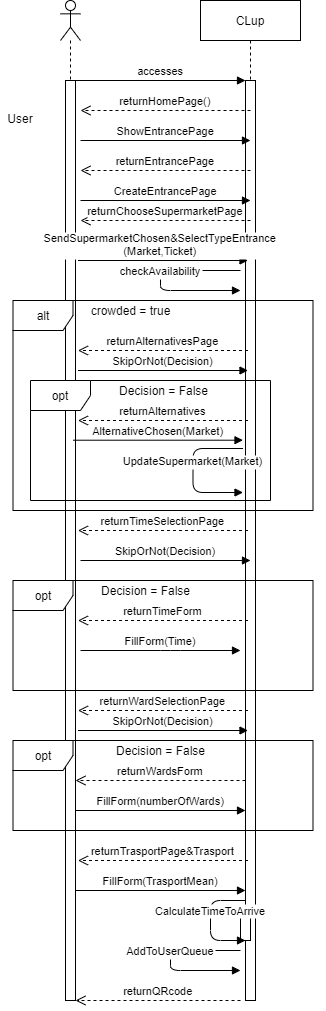

The diagram above was exported from draw.io. Its source (the exported page's mxGraphModel, read from the mxfile embedded in the PNG):
<mxGraphModel dx="950" dy="403" grid="1" gridSize="10" guides="1" tooltips="1" connect="1" arrows="1" fold="1" page="1" pageScale="1" pageWidth="850" pageHeight="1100" math="0" shadow="0">
  <root>
    <mxCell id="0" />
    <mxCell id="1" parent="0" />
    <mxCell id="3nuBFxr9cyL0pnOWT2aG-5" value="CLup" style="shape=umlLifeline;perimeter=lifelinePerimeter;container=1;collapsible=0;recursiveResize=0;rounded=0;shadow=0;strokeWidth=1;" parent="1" vertex="1">
      <mxGeometry x="300" y="80" width="100" height="1000" as="geometry" />
    </mxCell>
    <mxCell id="3nuBFxr9cyL0pnOWT2aG-6" value="" style="points=[];perimeter=orthogonalPerimeter;rounded=0;shadow=0;strokeWidth=1;" parent="3nuBFxr9cyL0pnOWT2aG-5" vertex="1">
      <mxGeometry x="45" y="80" width="10" height="920" as="geometry" />
    </mxCell>
    <mxCell id="nhJyVFbbGVzLRYPn0F34-61" value="" style="html=1;points=[];perimeter=orthogonalPerimeter;" parent="3nuBFxr9cyL0pnOWT2aG-5" vertex="1">
      <mxGeometry x="40" y="910" width="10" height="30" as="geometry" />
    </mxCell>
    <mxCell id="3nuBFxr9cyL0pnOWT2aG-7" value="returnQRcode" style="verticalAlign=bottom;endArrow=open;dashed=1;endSize=8;shadow=0;strokeWidth=1;" parent="1" target="3nuBFxr9cyL0pnOWT2aG-2" edge="1">
      <mxGeometry relative="1" as="geometry">
        <mxPoint x="275" y="236" as="targetPoint" />
        <mxPoint x="340" y="1080" as="sourcePoint" />
      </mxGeometry>
    </mxCell>
    <mxCell id="3nuBFxr9cyL0pnOWT2aG-8" value="accesses" style="verticalAlign=bottom;endArrow=block;entryX=0;entryY=0;shadow=0;strokeWidth=1;" parent="1" source="3nuBFxr9cyL0pnOWT2aG-2" target="3nuBFxr9cyL0pnOWT2aG-6" edge="1">
      <mxGeometry relative="1" as="geometry">
        <mxPoint x="275" y="160" as="sourcePoint" />
      </mxGeometry>
    </mxCell>
    <mxCell id="nhJyVFbbGVzLRYPn0F34-6" value="" style="group" parent="1" vertex="1" connectable="0">
      <mxGeometry x="100" y="80" width="325" height="1000" as="geometry" />
    </mxCell>
    <mxCell id="nhJyVFbbGVzLRYPn0F34-4" value="" style="group" parent="nhJyVFbbGVzLRYPn0F34-6" vertex="1" connectable="0">
      <mxGeometry x="60" width="20" height="1000" as="geometry" />
    </mxCell>
    <mxCell id="nhJyVFbbGVzLRYPn0F34-3" value="" style="shape=umlLifeline;participant=umlActor;perimeter=lifelinePerimeter;whiteSpace=wrap;html=1;container=1;collapsible=0;recursiveResize=0;verticalAlign=top;spacingTop=36;outlineConnect=0;" parent="nhJyVFbbGVzLRYPn0F34-4" vertex="1">
      <mxGeometry width="20" height="648.3516483516484" as="geometry" />
    </mxCell>
    <mxCell id="3nuBFxr9cyL0pnOWT2aG-2" value="" style="points=[];perimeter=orthogonalPerimeter;rounded=0;shadow=0;strokeWidth=1;" parent="nhJyVFbbGVzLRYPn0F34-4" vertex="1">
      <mxGeometry x="5" y="80" width="10" height="920" as="geometry" />
    </mxCell>
    <mxCell id="nhJyVFbbGVzLRYPn0F34-5" value="User" style="text;html=1;strokeColor=none;fillColor=none;align=center;verticalAlign=middle;whiteSpace=wrap;rounded=0;" parent="nhJyVFbbGVzLRYPn0F34-6" vertex="1">
      <mxGeometry y="101.14285714285714" width="40" height="33.714285714285715" as="geometry" />
    </mxCell>
    <mxCell id="nhJyVFbbGVzLRYPn0F34-12" value="alt" style="shape=umlFrame;whiteSpace=wrap;html=1;" parent="nhJyVFbbGVzLRYPn0F34-6" vertex="1">
      <mxGeometry x="12.5" y="300" width="300" height="210" as="geometry" />
    </mxCell>
    <mxCell id="nhJyVFbbGVzLRYPn0F34-11" value="returnChooseSupermarketPage" style="verticalAlign=bottom;endArrow=open;dashed=1;endSize=8;exitX=0;exitY=0.95;shadow=0;strokeWidth=1;" parent="nhJyVFbbGVzLRYPn0F34-6" edge="1">
      <mxGeometry relative="1" as="geometry">
        <mxPoint x="80" y="219.99999999999977" as="targetPoint" />
        <mxPoint x="250" y="219.99999999999977" as="sourcePoint" />
      </mxGeometry>
    </mxCell>
    <mxCell id="nhJyVFbbGVzLRYPn0F34-13" value="SendSupermarketChosen&amp;SelectTypeEntrance&#10;(Market,Ticket)" style="verticalAlign=bottom;endArrow=block;entryX=0;entryY=0;shadow=0;strokeWidth=1;" parent="nhJyVFbbGVzLRYPn0F34-6" edge="1">
      <mxGeometry x="-0.0294" relative="1" as="geometry">
        <mxPoint x="77.5" y="260.0000000000001" as="sourcePoint" />
        <mxPoint x="247.5" y="260.0000000000001" as="targetPoint" />
        <mxPoint as="offset" />
      </mxGeometry>
    </mxCell>
    <mxCell id="nhJyVFbbGVzLRYPn0F34-14" value="checkAvailability" style="verticalAlign=bottom;endArrow=block;shadow=0;strokeWidth=1;" parent="nhJyVFbbGVzLRYPn0F34-6" edge="1">
      <mxGeometry relative="1" as="geometry">
        <mxPoint x="240" y="270" as="sourcePoint" />
        <mxPoint x="240" y="290" as="targetPoint" />
        <Array as="points">
          <mxPoint x="160" y="270" />
          <mxPoint x="160" y="290" />
        </Array>
      </mxGeometry>
    </mxCell>
    <mxCell id="nhJyVFbbGVzLRYPn0F34-20" value="crowded = true" style="text;html=1;align=center;verticalAlign=middle;resizable=0;points=[];autosize=1;" parent="nhJyVFbbGVzLRYPn0F34-6" vertex="1">
      <mxGeometry x="80" y="300" width="100" height="20" as="geometry" />
    </mxCell>
    <mxCell id="nhJyVFbbGVzLRYPn0F34-21" value="returnAlternativesPage" style="verticalAlign=bottom;endArrow=open;dashed=1;endSize=8;exitX=0;exitY=0.95;shadow=0;strokeWidth=1;" parent="nhJyVFbbGVzLRYPn0F34-6" edge="1">
      <mxGeometry relative="1" as="geometry">
        <mxPoint x="77.5" y="349.9999999999998" as="targetPoint" />
        <mxPoint x="247.5" y="349.9999999999998" as="sourcePoint" />
      </mxGeometry>
    </mxCell>
    <mxCell id="nhJyVFbbGVzLRYPn0F34-23" value="opt" style="shape=umlFrame;whiteSpace=wrap;html=1;" parent="nhJyVFbbGVzLRYPn0F34-6" vertex="1">
      <mxGeometry x="30" y="380" width="240" height="120" as="geometry" />
    </mxCell>
    <mxCell id="nhJyVFbbGVzLRYPn0F34-24" value="Decision = False" style="text;html=1;align=center;verticalAlign=middle;resizable=0;points=[];autosize=1;" parent="nhJyVFbbGVzLRYPn0F34-6" vertex="1">
      <mxGeometry x="112.5" y="380" width="100" height="20" as="geometry" />
    </mxCell>
    <mxCell id="nhJyVFbbGVzLRYPn0F34-22" value="AlternativeChosen(Market)" style="verticalAlign=bottom;endArrow=block;entryX=0;entryY=0;shadow=0;strokeWidth=1;" parent="nhJyVFbbGVzLRYPn0F34-6" edge="1">
      <mxGeometry relative="1" as="geometry">
        <mxPoint x="72.5" y="439.7100000000001" as="sourcePoint" />
        <mxPoint x="242.5" y="439.7100000000001" as="targetPoint" />
      </mxGeometry>
    </mxCell>
    <mxCell id="nhJyVFbbGVzLRYPn0F34-29" value="returnTimeSelectionPage" style="verticalAlign=bottom;endArrow=open;dashed=1;endSize=8;exitX=0;exitY=0.95;shadow=0;strokeWidth=1;" parent="nhJyVFbbGVzLRYPn0F34-6" edge="1">
      <mxGeometry relative="1" as="geometry">
        <mxPoint x="77.5" y="529.9999999999998" as="targetPoint" />
        <mxPoint x="247.5" y="529.9999999999998" as="sourcePoint" />
      </mxGeometry>
    </mxCell>
    <mxCell id="nhJyVFbbGVzLRYPn0F34-28" value="UpdateSupermarket(Market)" style="verticalAlign=bottom;endArrow=block;shadow=0;strokeWidth=1;" parent="nhJyVFbbGVzLRYPn0F34-6" edge="1">
      <mxGeometry relative="1" as="geometry">
        <mxPoint x="242.5" y="448" as="sourcePoint" />
        <mxPoint x="242.5" y="492" as="targetPoint" />
        <Array as="points">
          <mxPoint x="222.5" y="448" />
          <mxPoint x="192.5" y="448" />
          <mxPoint x="192.5" y="492" />
          <mxPoint x="222.5" y="492" />
        </Array>
      </mxGeometry>
    </mxCell>
    <mxCell id="nhJyVFbbGVzLRYPn0F34-27" value="" style="group" parent="nhJyVFbbGVzLRYPn0F34-6" vertex="1" connectable="0">
      <mxGeometry x="12.5" y="540" width="300" height="170" as="geometry" />
    </mxCell>
    <mxCell id="nhJyVFbbGVzLRYPn0F34-25" value="opt" style="shape=umlFrame;whiteSpace=wrap;html=1;" parent="nhJyVFbbGVzLRYPn0F34-27" vertex="1">
      <mxGeometry y="40" width="300" height="110" as="geometry" />
    </mxCell>
    <mxCell id="nhJyVFbbGVzLRYPn0F34-26" value="Decision = False" style="text;html=1;align=center;verticalAlign=middle;resizable=0;points=[];autosize=1;" parent="nhJyVFbbGVzLRYPn0F34-27" vertex="1">
      <mxGeometry x="82.5" y="40" width="100" height="20" as="geometry" />
    </mxCell>
    <mxCell id="nhJyVFbbGVzLRYPn0F34-30" value="FillForm(Time)" style="verticalAlign=bottom;endArrow=block;shadow=0;strokeWidth=1;" parent="nhJyVFbbGVzLRYPn0F34-27" edge="1">
      <mxGeometry relative="1" as="geometry">
        <mxPoint x="67.5" y="110" as="sourcePoint" />
        <mxPoint x="227.5" y="110" as="targetPoint" />
        <Array as="points">
          <mxPoint x="157.5" y="110" />
        </Array>
      </mxGeometry>
    </mxCell>
    <mxCell id="nhJyVFbbGVzLRYPn0F34-48" value="SkipOrNot(Decision)" style="verticalAlign=bottom;endArrow=block;entryX=0;entryY=0;shadow=0;strokeWidth=1;" parent="nhJyVFbbGVzLRYPn0F34-27" edge="1">
      <mxGeometry relative="1" as="geometry">
        <mxPoint x="67.5" y="20.000000000006253" as="sourcePoint" />
        <mxPoint x="237.5" y="20.000000000006253" as="targetPoint" />
      </mxGeometry>
    </mxCell>
    <mxCell id="nhJyVFbbGVzLRYPn0F34-50" value="returnTimeForm" style="verticalAlign=bottom;endArrow=open;dashed=1;endSize=8;exitX=0;exitY=0.95;shadow=0;strokeWidth=1;" parent="nhJyVFbbGVzLRYPn0F34-27" edge="1">
      <mxGeometry relative="1" as="geometry">
        <mxPoint x="65" y="79.99999999999977" as="targetPoint" />
        <mxPoint x="235" y="79.99999999999977" as="sourcePoint" />
      </mxGeometry>
    </mxCell>
    <mxCell id="nhJyVFbbGVzLRYPn0F34-1" value="SkipOrNot(Decision)" style="verticalAlign=bottom;endArrow=block;entryX=0;entryY=0;shadow=0;strokeWidth=1;" parent="nhJyVFbbGVzLRYPn0F34-6" edge="1">
      <mxGeometry relative="1" as="geometry">
        <mxPoint x="77.5" y="370.0000000000001" as="sourcePoint" />
        <mxPoint x="247.5" y="370.0000000000001" as="targetPoint" />
      </mxGeometry>
    </mxCell>
    <mxCell id="nhJyVFbbGVzLRYPn0F34-32" value="returnAlternatives" style="verticalAlign=bottom;endArrow=open;dashed=1;endSize=8;exitX=0;exitY=0.95;shadow=0;strokeWidth=1;" parent="nhJyVFbbGVzLRYPn0F34-6" edge="1">
      <mxGeometry relative="1" as="geometry">
        <mxPoint x="77.5" y="419.9999999999998" as="targetPoint" />
        <mxPoint x="247.5" y="419.9999999999998" as="sourcePoint" />
      </mxGeometry>
    </mxCell>
    <mxCell id="nhJyVFbbGVzLRYPn0F34-31" value="returnWardSelectionPage" style="verticalAlign=bottom;endArrow=open;dashed=1;endSize=8;exitX=0;exitY=0.95;shadow=0;strokeWidth=1;" parent="nhJyVFbbGVzLRYPn0F34-6" edge="1">
      <mxGeometry relative="1" as="geometry">
        <mxPoint x="77.5" y="709.9999999999998" as="targetPoint" />
        <mxPoint x="247.5" y="709.9999999999998" as="sourcePoint" />
      </mxGeometry>
    </mxCell>
    <mxCell id="nhJyVFbbGVzLRYPn0F34-51" value="opt" style="shape=umlFrame;whiteSpace=wrap;html=1;" parent="nhJyVFbbGVzLRYPn0F34-6" vertex="1">
      <mxGeometry x="12.5" y="740" width="300" height="90" as="geometry" />
    </mxCell>
    <mxCell id="nhJyVFbbGVzLRYPn0F34-54" value="SkipOrNot(Decision)" style="verticalAlign=bottom;endArrow=block;entryX=0;entryY=0;shadow=0;strokeWidth=1;" parent="nhJyVFbbGVzLRYPn0F34-6" edge="1">
      <mxGeometry relative="1" as="geometry">
        <mxPoint x="77.5" y="730.0000000000089" as="sourcePoint" />
        <mxPoint x="247.5" y="730.0000000000089" as="targetPoint" />
      </mxGeometry>
    </mxCell>
    <mxCell id="nhJyVFbbGVzLRYPn0F34-55" value="Decision = False" style="text;html=1;align=center;verticalAlign=middle;resizable=0;points=[];autosize=1;" parent="nhJyVFbbGVzLRYPn0F34-6" vertex="1">
      <mxGeometry x="110" y="740" width="100" height="20" as="geometry" />
    </mxCell>
    <mxCell id="nhJyVFbbGVzLRYPn0F34-2" value="returnWardsForm" style="verticalAlign=bottom;endArrow=open;dashed=1;endSize=8;exitX=0;exitY=0.95;shadow=0;strokeWidth=1;" parent="nhJyVFbbGVzLRYPn0F34-6" edge="1">
      <mxGeometry relative="1" as="geometry">
        <mxPoint x="75" y="779.9999999999998" as="targetPoint" />
        <mxPoint x="245" y="779.9999999999998" as="sourcePoint" />
      </mxGeometry>
    </mxCell>
    <mxCell id="nhJyVFbbGVzLRYPn0F34-53" value="FillForm(numberOfWards)" style="verticalAlign=bottom;endArrow=block;entryX=0;entryY=0;shadow=0;strokeWidth=1;" parent="nhJyVFbbGVzLRYPn0F34-6" edge="1">
      <mxGeometry relative="1" as="geometry">
        <mxPoint x="75" y="810.0000000000089" as="sourcePoint" />
        <mxPoint x="245" y="810.0000000000089" as="targetPoint" />
      </mxGeometry>
    </mxCell>
    <mxCell id="nhJyVFbbGVzLRYPn0F34-58" value="returnTrasportPage&amp;Trasport" style="verticalAlign=bottom;endArrow=open;dashed=1;endSize=8;exitX=0;exitY=0.95;shadow=0;strokeWidth=1;" parent="nhJyVFbbGVzLRYPn0F34-6" edge="1">
      <mxGeometry relative="1" as="geometry">
        <mxPoint x="77.5" y="859.9999999999998" as="targetPoint" />
        <mxPoint x="247.5" y="859.9999999999998" as="sourcePoint" />
        <Array as="points">
          <mxPoint x="162.5" y="860" />
        </Array>
      </mxGeometry>
    </mxCell>
    <mxCell id="nhJyVFbbGVzLRYPn0F34-60" value="FillForm(TrasportMean)" style="verticalAlign=bottom;endArrow=block;entryX=0;entryY=0;shadow=0;strokeWidth=1;" parent="nhJyVFbbGVzLRYPn0F34-6" edge="1">
      <mxGeometry relative="1" as="geometry">
        <mxPoint x="75" y="890.0000000000089" as="sourcePoint" />
        <mxPoint x="245" y="890.0000000000089" as="targetPoint" />
      </mxGeometry>
    </mxCell>
    <mxCell id="nhJyVFbbGVzLRYPn0F34-62" value="CalculateTimeToArrive" style="verticalAlign=bottom;endArrow=block;shadow=0;strokeWidth=1;" parent="nhJyVFbbGVzLRYPn0F34-6" edge="1">
      <mxGeometry relative="1" as="geometry">
        <mxPoint x="245" y="900" as="sourcePoint" />
        <mxPoint x="245" y="940" as="targetPoint" />
        <Array as="points">
          <mxPoint x="210" y="900" />
          <mxPoint x="210" y="940" />
        </Array>
      </mxGeometry>
    </mxCell>
    <mxCell id="3RKZ_rs6T97MX_GGyrOd-1" value="AddToUserQueue" style="verticalAlign=bottom;endArrow=block;shadow=0;strokeWidth=1;" parent="nhJyVFbbGVzLRYPn0F34-6" edge="1">
      <mxGeometry relative="1" as="geometry">
        <mxPoint x="240" y="950" as="sourcePoint" />
        <mxPoint x="240" y="970" as="targetPoint" />
        <Array as="points">
          <mxPoint x="170" y="950" />
          <mxPoint x="170" y="970" />
        </Array>
      </mxGeometry>
    </mxCell>
    <mxCell id="nhJyVFbbGVzLRYPn0F34-7" value="returnHomePage()" style="verticalAlign=bottom;endArrow=open;dashed=1;endSize=8;exitX=0;exitY=0.95;shadow=0;strokeWidth=1;" parent="1" edge="1">
      <mxGeometry relative="1" as="geometry">
        <mxPoint x="180" y="189.99999999999977" as="targetPoint" />
        <mxPoint x="350" y="189.99999999999977" as="sourcePoint" />
      </mxGeometry>
    </mxCell>
    <mxCell id="nhJyVFbbGVzLRYPn0F34-8" value="ShowEntrancePage" style="verticalAlign=bottom;endArrow=block;entryX=0;entryY=0;shadow=0;strokeWidth=1;" parent="1" edge="1">
      <mxGeometry relative="1" as="geometry">
        <mxPoint x="180" y="220.0000000000001" as="sourcePoint" />
        <mxPoint x="350" y="220.0000000000001" as="targetPoint" />
      </mxGeometry>
    </mxCell>
    <mxCell id="nhJyVFbbGVzLRYPn0F34-9" value="returnEntrancePage" style="verticalAlign=bottom;endArrow=open;dashed=1;endSize=8;exitX=0;exitY=0.95;shadow=0;strokeWidth=1;" parent="1" edge="1">
      <mxGeometry relative="1" as="geometry">
        <mxPoint x="180" y="249.99999999999977" as="targetPoint" />
        <mxPoint x="350" y="249.99999999999977" as="sourcePoint" />
      </mxGeometry>
    </mxCell>
    <mxCell id="nhJyVFbbGVzLRYPn0F34-10" value="CreateEntrancePage" style="verticalAlign=bottom;endArrow=block;entryX=0;entryY=0;shadow=0;strokeWidth=1;" parent="1" edge="1">
      <mxGeometry relative="1" as="geometry">
        <mxPoint x="180" y="280.0000000000001" as="sourcePoint" />
        <mxPoint x="350" y="280.0000000000001" as="targetPoint" />
      </mxGeometry>
    </mxCell>
  </root>
</mxGraphModel>